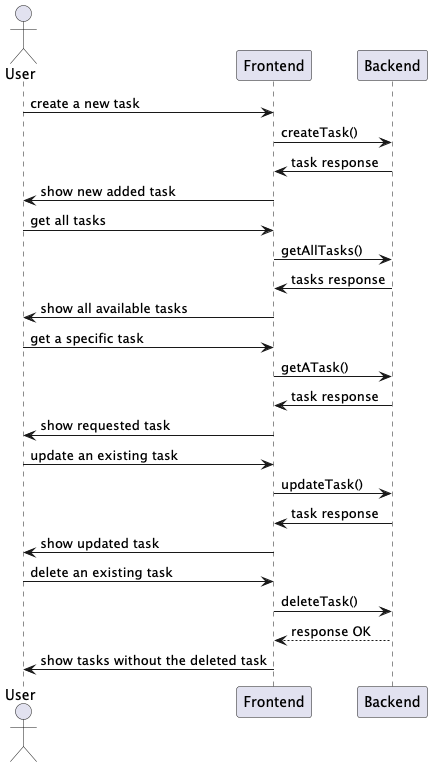

The diagram above was rendered by PlantUML. Its source (embedded in the PNG):
@startuml

actor User as u

u -> Frontend: create a new task
Frontend -> Backend: createTask()
Frontend <- Backend: task response
u <- Frontend: show new added task

u -> Frontend: get all tasks
Frontend -> Backend: getAllTasks()
Frontend <- Backend: tasks response
u <- Frontend: show all available tasks

u -> Frontend: get a specific task
Frontend -> Backend: getATask()
Frontend <- Backend: task response
u <- Frontend: show requested task

u -> Frontend: update an existing task
Frontend -> Backend: updateTask()
Frontend <- Backend: task response
u <- Frontend: show updated task

u -> Frontend: delete an existing task
Frontend -> Backend: deleteTask()
Frontend <-- Backend: response OK
u <- Frontend: show tasks without the deleted task

@enduml